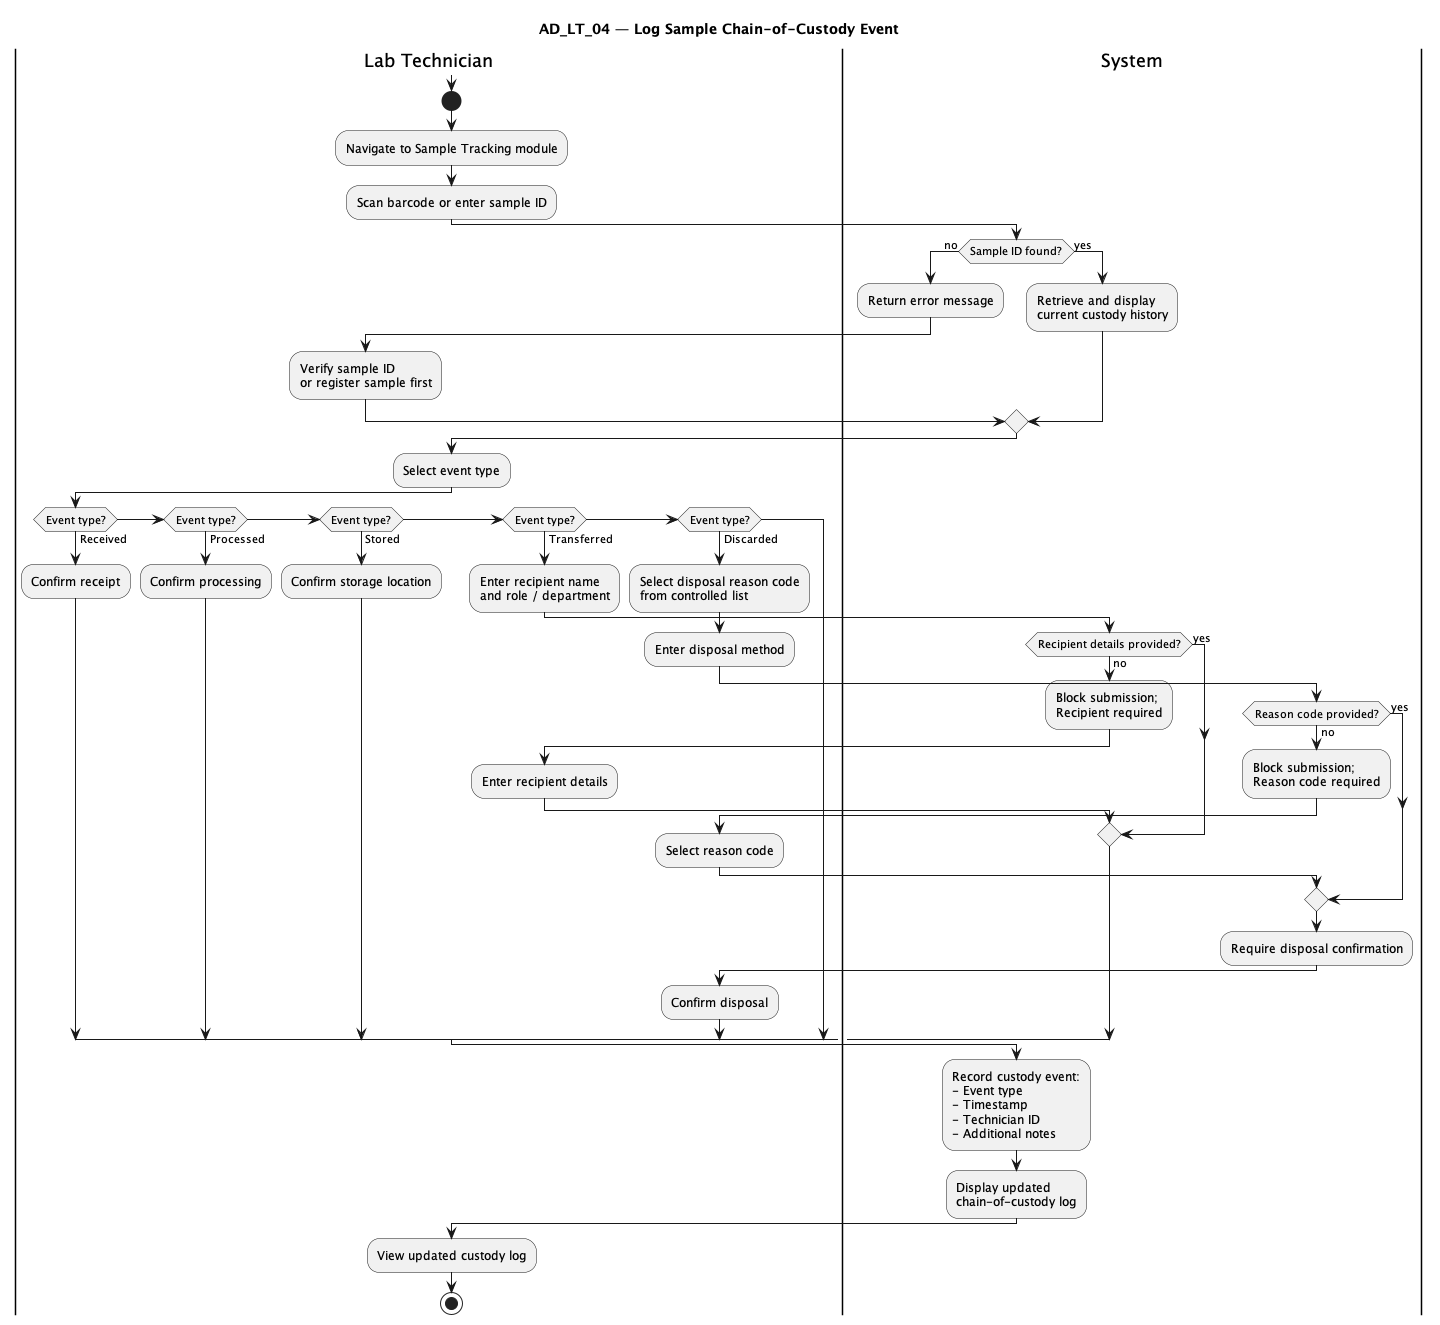

The diagram above was rendered by PlantUML. Its source (embedded in the PNG):
@startuml AD_LT_04_Log_Sample_Chain_of_Custody

title AD_LT_04 — Log Sample Chain-of-Custody Event

|Lab Technician|
|System|

|Lab Technician|

note
  Prerequisites:
  - AD_LT_00 User Authenticated
  - Sample record exists in system
end note

start

:Navigate to Sample Tracking module;
:Scan barcode or enter sample ID;

|System|

if (Sample ID found?) then (no)
  :Return error message;
  |Lab Technician|
  :Verify sample ID\nor register sample first;
  |System|
else (yes)
  :Retrieve and display\ncurrent custody history;
endif

|Lab Technician|

:Select event type;

if (Event type?) then (Received)
  :Confirm receipt;

elseif (Event type?) then (Processed)
  :Confirm processing;

elseif (Event type?) then (Stored)
  :Confirm storage location;

elseif (Event type?) then (Transferred)
  :Enter recipient name\nand role / department;

  |System|

  if (Recipient details provided?) then (no)
    :Block submission;\nRecipient required;
    |Lab Technician|
    :Enter recipient details;
    |System|
  else (yes)
  endif

elseif (Event type?) then (Discarded)
  |Lab Technician|
  :Select disposal reason code\nfrom controlled list;
  :Enter disposal method;

  |System|

  if (Reason code provided?) then (no)
    :Block submission;\nReason code required;
    |Lab Technician|
    :Select reason code;
    |System|
  else (yes)
  endif

  :Require disposal confirmation;
  |Lab Technician|
  :Confirm disposal;
  |System|
endif

|System|

:Record custody event:\n- Event type\n- Timestamp\n- Technician ID\n- Additional notes;

:Display updated\nchain-of-custody log;

|Lab Technician|

:View updated custody log;

stop

@enduml